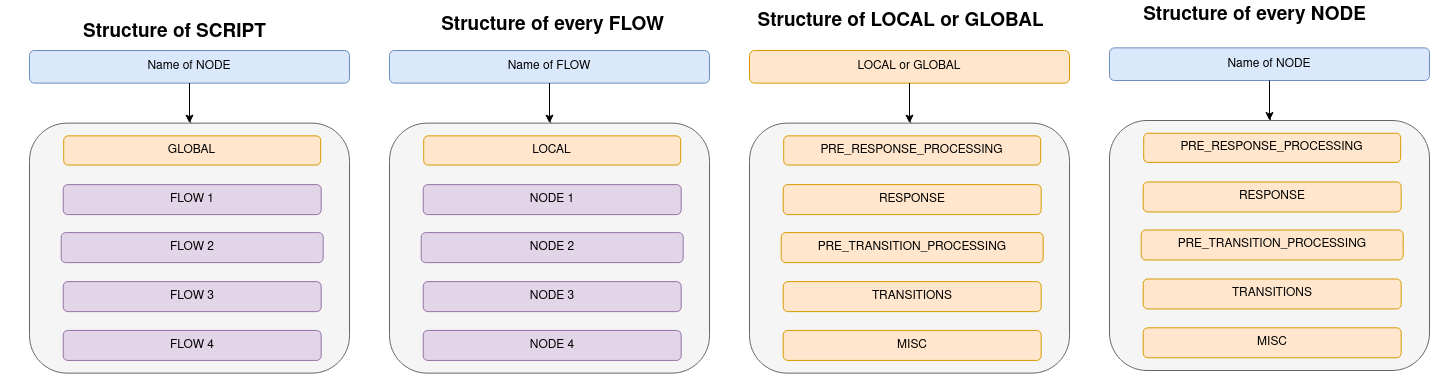

The diagram above was exported from draw.io. Its source (the exported page's mxGraphModel, read from the mxfile embedded in the PNG):
<mxGraphModel dx="6239" dy="2013" grid="1" gridSize="10" guides="1" tooltips="1" connect="1" arrows="1" fold="1" page="1" pageScale="1" pageWidth="850" pageHeight="1100" math="0" shadow="0">
  <root>
    <mxCell id="0" />
    <mxCell id="1" parent="0" />
    <mxCell id="2" value="&lt;b&gt;&lt;font style=&quot;font-size: 19px;&quot;&gt;Structure of every FLOW&lt;/font&gt;&lt;/b&gt;" style="text;html=1;strokeColor=none;fillColor=none;align=center;verticalAlign=middle;whiteSpace=wrap;rounded=0;fontSize=14;" vertex="1" parent="1">
      <mxGeometry x="-3029.48" y="2280" width="305" height="30" as="geometry" />
    </mxCell>
    <mxCell id="3" value="&lt;b&gt;&lt;font style=&quot;font-size: 19px;&quot;&gt;Structure of LOCAL or GLOBAL&lt;/font&gt;&lt;/b&gt;" style="text;html=1;strokeColor=none;fillColor=none;align=center;verticalAlign=middle;whiteSpace=wrap;rounded=0;fontSize=14;" vertex="1" parent="1">
      <mxGeometry x="-2697.28" y="2276.32" width="337.28" height="30" as="geometry" />
    </mxCell>
    <mxCell id="4" value="&lt;b&gt;&lt;font style=&quot;font-size: 19px;&quot;&gt;Structure of every NODE&lt;/font&gt;&lt;/b&gt;" style="text;html=1;strokeColor=none;fillColor=none;align=center;verticalAlign=middle;whiteSpace=wrap;rounded=0;fontSize=14;" vertex="1" parent="1">
      <mxGeometry x="-2326.5899999999997" y="2270" width="305" height="30" as="geometry" />
    </mxCell>
    <mxCell id="5" value="&lt;b&gt;&lt;font style=&quot;font-size: 19px;&quot;&gt;Structure of SCRIPT&lt;/font&gt;&lt;/b&gt;" style="text;html=1;strokeColor=none;fillColor=none;align=center;verticalAlign=middle;whiteSpace=wrap;rounded=0;fontSize=14;" vertex="1" parent="1">
      <mxGeometry x="-3407.5" y="2287.36" width="305" height="30" as="geometry" />
    </mxCell>
    <mxCell id="6" value="" style="group" connectable="0" vertex="1" parent="1">
      <mxGeometry x="-2320" y="2317.36" width="320" height="322.6399999999999" as="geometry" />
    </mxCell>
    <mxCell id="7" value="" style="edgeStyle=orthogonalEdgeStyle;rounded=1;jumpStyle=arc;orthogonalLoop=1;jettySize=auto;html=1;fontSize=14;endArrow=classicThin;endFill=0;targetPerimeterSpacing=6;strokeColor=#2617FF;strokeWidth=3;opacity=0;" edge="1" parent="6" source="9">
      <mxGeometry relative="1" as="geometry">
        <mxPoint x="166.1428571428578" y="114.80000000000064" as="targetPoint" />
      </mxGeometry>
    </mxCell>
    <mxCell id="8" value="" style="edgeStyle=orthogonalEdgeStyle;rounded=1;jumpStyle=arc;orthogonalLoop=1;jettySize=auto;html=1;fontSize=14;endArrow=classicThin;endFill=0;targetPerimeterSpacing=6;strokeColor=#000000;strokeWidth=0;" edge="1" parent="6" source="9">
      <mxGeometry relative="1" as="geometry">
        <mxPoint x="166.1428571428578" y="114.80000000000064" as="targetPoint" />
      </mxGeometry>
    </mxCell>
    <mxCell id="9" value="&lt;div&gt;Name of NODE&lt;br&gt;&lt;/div&gt;" style="rounded=1;whiteSpace=wrap;html=1;fillColor=#dae8fc;strokeColor=#6c8ebf;shadow=0;glass=0;sketch=0;" vertex="1" parent="6">
      <mxGeometry width="320" height="32.64" as="geometry" />
    </mxCell>
    <mxCell id="10" value="" style="group" connectable="0" vertex="1" parent="6">
      <mxGeometry y="72.63999999999987" width="320" height="250" as="geometry" />
    </mxCell>
    <mxCell id="11" value="" style="rounded=1;whiteSpace=wrap;html=1;verticalAlign=top;fillColor=#f5f5f5;strokeColor=#666666;fontColor=#333333;" vertex="1" parent="10">
      <mxGeometry width="320" height="250" as="geometry" />
    </mxCell>
    <mxCell id="12" value="PRE_RESPONSE_PROCESSING" style="rounded=1;whiteSpace=wrap;html=1;fillColor=#ffe6cc;strokeColor=#d79b00;" vertex="1" parent="10">
      <mxGeometry x="34.20999999999958" y="12.7199999999998" width="256.95" height="29.19" as="geometry" />
    </mxCell>
    <mxCell id="13" value="RESPONSE" style="rounded=1;whiteSpace=wrap;html=1;fillColor=#ffe6cc;strokeColor=#d79b00;" vertex="1" parent="10">
      <mxGeometry x="33.70999999999958" y="61.4699999999998" width="257.95" height="30" as="geometry" />
    </mxCell>
    <mxCell id="14" value="PRE_TRANSITION_PROCESSING" style="rounded=1;whiteSpace=wrap;html=1;fillColor=#ffe6cc;strokeColor=#d79b00;" vertex="1" parent="10">
      <mxGeometry x="31.6899999999996" y="109.4699999999998" width="261.99" height="30" as="geometry" />
    </mxCell>
    <mxCell id="15" value="TRANSITIONS" style="rounded=1;whiteSpace=wrap;html=1;fillColor=#ffe6cc;strokeColor=#d79b00;" vertex="1" parent="10">
      <mxGeometry x="33.70999999999958" y="158.4699999999998" width="257.95" height="30" as="geometry" />
    </mxCell>
    <mxCell id="16" value="MISC" style="rounded=1;whiteSpace=wrap;html=1;fillColor=#ffe6cc;strokeColor=#d79b00;" vertex="1" parent="10">
      <mxGeometry x="33.70999999999958" y="207.28999999999996" width="257.95" height="30" as="geometry" />
    </mxCell>
    <mxCell id="17" value="" style="endArrow=classic;html=1;rounded=1;fontSize=17;targetPerimeterSpacing=6;strokeColor=#000000;strokeWidth=1;jumpStyle=arc;exitX=0.5;exitY=1;exitDx=0;exitDy=0;entryX=0.5;entryY=0;entryDx=0;entryDy=0;" edge="1" parent="6" source="9" target="11">
      <mxGeometry width="50" height="50" relative="1" as="geometry">
        <mxPoint x="230" y="82.63999999999987" as="sourcePoint" />
        <mxPoint x="280" y="32.63999999999987" as="targetPoint" />
      </mxGeometry>
    </mxCell>
    <mxCell id="18" value="" style="group" connectable="0" vertex="1" parent="1">
      <mxGeometry x="-2680" y="2320" width="320" height="322.6399999999999" as="geometry" />
    </mxCell>
    <mxCell id="19" value="" style="edgeStyle=orthogonalEdgeStyle;rounded=1;jumpStyle=arc;orthogonalLoop=1;jettySize=auto;html=1;fontSize=14;endArrow=classicThin;endFill=0;targetPerimeterSpacing=6;strokeColor=#2617FF;strokeWidth=3;opacity=0;" edge="1" parent="18" source="21">
      <mxGeometry relative="1" as="geometry">
        <mxPoint x="166.1428571428578" y="114.80000000000064" as="targetPoint" />
      </mxGeometry>
    </mxCell>
    <mxCell id="20" value="" style="edgeStyle=orthogonalEdgeStyle;rounded=1;jumpStyle=arc;orthogonalLoop=1;jettySize=auto;html=1;fontSize=14;endArrow=classicThin;endFill=0;targetPerimeterSpacing=6;strokeColor=#000000;strokeWidth=0;" edge="1" parent="18" source="21">
      <mxGeometry relative="1" as="geometry">
        <mxPoint x="166.1428571428578" y="114.80000000000064" as="targetPoint" />
      </mxGeometry>
    </mxCell>
    <mxCell id="21" value="LOCAL or GLOBAL" style="rounded=1;whiteSpace=wrap;html=1;fillColor=#ffe6cc;strokeColor=#d79b00;shadow=0;glass=0;sketch=0;" vertex="1" parent="18">
      <mxGeometry width="320" height="32.64" as="geometry" />
    </mxCell>
    <mxCell id="22" value="" style="group" connectable="0" vertex="1" parent="18">
      <mxGeometry y="72.63999999999987" width="320" height="250" as="geometry" />
    </mxCell>
    <mxCell id="23" value="" style="rounded=1;whiteSpace=wrap;html=1;verticalAlign=top;fillColor=#f5f5f5;strokeColor=#666666;fontColor=#333333;" vertex="1" parent="22">
      <mxGeometry width="320" height="250" as="geometry" />
    </mxCell>
    <mxCell id="24" value="PRE_RESPONSE_PROCESSING" style="rounded=1;whiteSpace=wrap;html=1;fillColor=#ffe6cc;strokeColor=#d79b00;" vertex="1" parent="22">
      <mxGeometry x="34.20999999999958" y="12.7199999999998" width="256.95" height="29.19" as="geometry" />
    </mxCell>
    <mxCell id="25" value="RESPONSE" style="rounded=1;whiteSpace=wrap;html=1;fillColor=#ffe6cc;strokeColor=#d79b00;" vertex="1" parent="22">
      <mxGeometry x="33.70999999999958" y="61.4699999999998" width="257.95" height="30" as="geometry" />
    </mxCell>
    <mxCell id="26" value="PRE_TRANSITION_PROCESSING" style="rounded=1;whiteSpace=wrap;html=1;fillColor=#ffe6cc;strokeColor=#d79b00;" vertex="1" parent="22">
      <mxGeometry x="31.6899999999996" y="109.4699999999998" width="261.99" height="30" as="geometry" />
    </mxCell>
    <mxCell id="27" value="TRANSITIONS" style="rounded=1;whiteSpace=wrap;html=1;fillColor=#ffe6cc;strokeColor=#d79b00;" vertex="1" parent="22">
      <mxGeometry x="33.70999999999958" y="158.4699999999998" width="257.95" height="30" as="geometry" />
    </mxCell>
    <mxCell id="28" value="MISC" style="rounded=1;whiteSpace=wrap;html=1;fillColor=#ffe6cc;strokeColor=#d79b00;" vertex="1" parent="22">
      <mxGeometry x="33.70999999999958" y="207.28999999999996" width="257.95" height="30" as="geometry" />
    </mxCell>
    <mxCell id="29" value="" style="endArrow=classic;html=1;rounded=1;fontSize=17;targetPerimeterSpacing=6;strokeColor=#000000;strokeWidth=1;jumpStyle=arc;exitX=0.5;exitY=1;exitDx=0;exitDy=0;entryX=0.5;entryY=0;entryDx=0;entryDy=0;" edge="1" parent="18" source="21" target="23">
      <mxGeometry width="50" height="50" relative="1" as="geometry">
        <mxPoint x="230" y="82.63999999999987" as="sourcePoint" />
        <mxPoint x="280" y="32.63999999999987" as="targetPoint" />
      </mxGeometry>
    </mxCell>
    <mxCell id="30" value="" style="group" connectable="0" vertex="1" parent="1">
      <mxGeometry x="-3400" y="2320" width="320" height="322.6399999999999" as="geometry" />
    </mxCell>
    <mxCell id="31" value="" style="edgeStyle=orthogonalEdgeStyle;rounded=1;jumpStyle=arc;orthogonalLoop=1;jettySize=auto;html=1;fontSize=14;endArrow=classicThin;endFill=0;targetPerimeterSpacing=6;strokeColor=#2617FF;strokeWidth=3;opacity=0;" edge="1" parent="30" source="33">
      <mxGeometry relative="1" as="geometry">
        <mxPoint x="166.1428571428578" y="114.80000000000064" as="targetPoint" />
      </mxGeometry>
    </mxCell>
    <mxCell id="32" value="" style="edgeStyle=orthogonalEdgeStyle;rounded=1;jumpStyle=arc;orthogonalLoop=1;jettySize=auto;html=1;fontSize=14;endArrow=classicThin;endFill=0;targetPerimeterSpacing=6;strokeColor=#000000;strokeWidth=0;" edge="1" parent="30" source="33">
      <mxGeometry relative="1" as="geometry">
        <mxPoint x="166.1428571428578" y="114.80000000000064" as="targetPoint" />
      </mxGeometry>
    </mxCell>
    <mxCell id="33" value="&lt;div&gt;Name of NODE&lt;br&gt;&lt;/div&gt;" style="rounded=1;whiteSpace=wrap;html=1;fillColor=#dae8fc;strokeColor=#6c8ebf;shadow=0;glass=0;sketch=0;" vertex="1" parent="30">
      <mxGeometry width="320" height="32.64" as="geometry" />
    </mxCell>
    <mxCell id="34" value="" style="group" connectable="0" vertex="1" parent="30">
      <mxGeometry y="72.63999999999987" width="320" height="250" as="geometry" />
    </mxCell>
    <mxCell id="35" value="" style="rounded=1;whiteSpace=wrap;html=1;verticalAlign=top;fillColor=#f5f5f5;strokeColor=#666666;fontColor=#333333;" vertex="1" parent="34">
      <mxGeometry width="320" height="250" as="geometry" />
    </mxCell>
    <mxCell id="36" value="GLOBAL" style="rounded=1;whiteSpace=wrap;html=1;fillColor=#ffe6cc;strokeColor=#d79b00;" vertex="1" parent="34">
      <mxGeometry x="34.20999999999958" y="12.7199999999998" width="256.95" height="29.19" as="geometry" />
    </mxCell>
    <mxCell id="37" value="FLOW 1" style="rounded=1;whiteSpace=wrap;html=1;fillColor=#e1d5e7;strokeColor=#9673a6;" vertex="1" parent="34">
      <mxGeometry x="33.70999999999958" y="61.4699999999998" width="257.95" height="30" as="geometry" />
    </mxCell>
    <mxCell id="38" value="FLOW 2" style="rounded=1;whiteSpace=wrap;html=1;fillColor=#e1d5e7;strokeColor=#9673a6;" vertex="1" parent="34">
      <mxGeometry x="31.6899999999996" y="109.4699999999998" width="261.99" height="30" as="geometry" />
    </mxCell>
    <mxCell id="39" value="FLOW 3" style="rounded=1;whiteSpace=wrap;html=1;fillColor=#e1d5e7;strokeColor=#9673a6;" vertex="1" parent="34">
      <mxGeometry x="33.70999999999958" y="158.4699999999998" width="257.95" height="30" as="geometry" />
    </mxCell>
    <mxCell id="40" value="FLOW 4" style="rounded=1;whiteSpace=wrap;html=1;fillColor=#e1d5e7;strokeColor=#9673a6;" vertex="1" parent="34">
      <mxGeometry x="33.70999999999958" y="207.28999999999996" width="257.95" height="30" as="geometry" />
    </mxCell>
    <mxCell id="41" value="" style="endArrow=classic;html=1;rounded=1;fontSize=17;targetPerimeterSpacing=6;strokeColor=#000000;strokeWidth=1;jumpStyle=arc;exitX=0.5;exitY=1;exitDx=0;exitDy=0;entryX=0.5;entryY=0;entryDx=0;entryDy=0;" edge="1" parent="30" source="33" target="35">
      <mxGeometry width="50" height="50" relative="1" as="geometry">
        <mxPoint x="230" y="82.63999999999987" as="sourcePoint" />
        <mxPoint x="280" y="32.63999999999987" as="targetPoint" />
      </mxGeometry>
    </mxCell>
    <mxCell id="42" value="" style="edgeStyle=orthogonalEdgeStyle;rounded=1;jumpStyle=arc;orthogonalLoop=1;jettySize=auto;html=1;fontSize=14;endArrow=classicThin;endFill=0;targetPerimeterSpacing=6;strokeColor=#2617FF;strokeWidth=3;opacity=0;" edge="1" source="44" parent="1">
      <mxGeometry relative="1" as="geometry">
        <mxPoint x="-2873.857142857142" y="2434.800000000001" as="targetPoint" />
      </mxGeometry>
    </mxCell>
    <mxCell id="43" value="" style="edgeStyle=orthogonalEdgeStyle;rounded=1;jumpStyle=arc;orthogonalLoop=1;jettySize=auto;html=1;fontSize=14;endArrow=classicThin;endFill=0;targetPerimeterSpacing=6;strokeColor=#000000;strokeWidth=0;" edge="1" source="44" parent="1">
      <mxGeometry relative="1" as="geometry">
        <mxPoint x="-2873.857142857142" y="2434.800000000001" as="targetPoint" />
      </mxGeometry>
    </mxCell>
    <mxCell id="44" value="&lt;div&gt;Name of FLOW&lt;br&gt;&lt;/div&gt;" style="rounded=1;whiteSpace=wrap;html=1;fillColor=#dae8fc;strokeColor=#6c8ebf;shadow=0;glass=0;sketch=0;" vertex="1" parent="1">
      <mxGeometry x="-3040" y="2320" width="320" height="32.64" as="geometry" />
    </mxCell>
    <mxCell id="45" value="" style="group" connectable="0" vertex="1" parent="1">
      <mxGeometry x="-3040" y="2392.64" width="320" height="250" as="geometry" />
    </mxCell>
    <mxCell id="46" value="" style="rounded=1;whiteSpace=wrap;html=1;verticalAlign=top;fillColor=#f5f5f5;strokeColor=#666666;fontColor=#333333;" vertex="1" parent="45">
      <mxGeometry width="320" height="250" as="geometry" />
    </mxCell>
    <mxCell id="47" value="LOCAL" style="rounded=1;whiteSpace=wrap;html=1;fillColor=#ffe6cc;strokeColor=#d79b00;" vertex="1" parent="45">
      <mxGeometry x="34.20999999999958" y="12.7199999999998" width="256.95" height="29.19" as="geometry" />
    </mxCell>
    <mxCell id="48" value="NODE 1" style="rounded=1;whiteSpace=wrap;html=1;fillColor=#e1d5e7;strokeColor=#9673a6;" vertex="1" parent="45">
      <mxGeometry x="33.70999999999958" y="61.4699999999998" width="257.95" height="30" as="geometry" />
    </mxCell>
    <mxCell id="49" value="NODE 2" style="rounded=1;whiteSpace=wrap;html=1;fillColor=#e1d5e7;strokeColor=#9673a6;" vertex="1" parent="45">
      <mxGeometry x="31.6899999999996" y="109.4699999999998" width="261.99" height="30" as="geometry" />
    </mxCell>
    <mxCell id="50" value="NODE 3" style="rounded=1;whiteSpace=wrap;html=1;fillColor=#e1d5e7;strokeColor=#9673a6;" vertex="1" parent="45">
      <mxGeometry x="33.70999999999958" y="158.4699999999998" width="257.95" height="30" as="geometry" />
    </mxCell>
    <mxCell id="51" value="NODE 4" style="rounded=1;whiteSpace=wrap;html=1;fillColor=#e1d5e7;strokeColor=#9673a6;" vertex="1" parent="45">
      <mxGeometry x="33.70999999999958" y="207.28999999999996" width="257.95" height="30" as="geometry" />
    </mxCell>
    <mxCell id="52" value="" style="endArrow=classic;html=1;rounded=1;fontSize=17;targetPerimeterSpacing=6;strokeColor=#000000;strokeWidth=1;jumpStyle=arc;exitX=0.5;exitY=1;exitDx=0;exitDy=0;entryX=0.5;entryY=0;entryDx=0;entryDy=0;" edge="1" source="44" target="46" parent="1">
      <mxGeometry width="50" height="50" relative="1" as="geometry">
        <mxPoint x="-2810" y="2402.64" as="sourcePoint" />
        <mxPoint x="-2760" y="2352.64" as="targetPoint" />
      </mxGeometry>
    </mxCell>
    <mxCell id="53" value="" style="endArrow=none;dashed=1;html=1;dashPattern=1 3;strokeWidth=2;opacity=0;" edge="1" parent="1">
      <mxGeometry width="50" height="50" relative="1" as="geometry">
        <mxPoint x="-3428" y="2280" as="sourcePoint" />
        <mxPoint x="-1990" y="2650" as="targetPoint" />
      </mxGeometry>
    </mxCell>
  </root>
</mxGraphModel>